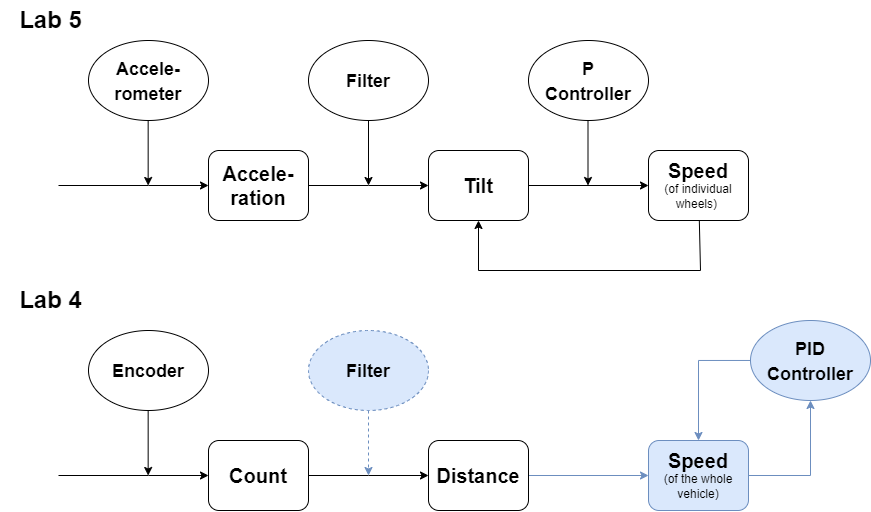

The diagram above was exported from draw.io. Its source (the exported page's mxGraphModel, read from the mxfile embedded in the PNG):
<mxGraphModel dx="716" dy="377" grid="1" gridSize="10" guides="1" tooltips="1" connect="1" arrows="1" fold="1" page="1" pageScale="1" pageWidth="827" pageHeight="1169" math="0" shadow="0">
  <root>
    <mxCell id="0" />
    <mxCell id="1" parent="0" />
    <mxCell id="rUi0aBBTv936yOvBp77z-12" style="edgeStyle=orthogonalEdgeStyle;rounded=1;orthogonalLoop=1;jettySize=auto;html=1;fontSize=20;startArrow=none;" parent="1" target="rUi0aBBTv936yOvBp77z-2" edge="1">
      <mxGeometry relative="1" as="geometry">
        <mxPoint x="378" y="315" as="sourcePoint" />
      </mxGeometry>
    </mxCell>
    <mxCell id="rUi0aBBTv936yOvBp77z-1" value="&lt;span style=&quot;font-size: 20px;&quot;&gt;&lt;b&gt;Accele-ration&lt;/b&gt;&lt;/span&gt;" style="rounded=1;whiteSpace=wrap;html=1;" parent="1" vertex="1">
      <mxGeometry x="218" y="280" width="100" height="70" as="geometry" />
    </mxCell>
    <mxCell id="rUi0aBBTv936yOvBp77z-13" style="edgeStyle=orthogonalEdgeStyle;rounded=1;orthogonalLoop=1;jettySize=auto;html=1;fontSize=20;" parent="1" source="rUi0aBBTv936yOvBp77z-2" target="rUi0aBBTv936yOvBp77z-3" edge="1">
      <mxGeometry relative="1" as="geometry" />
    </mxCell>
    <mxCell id="rUi0aBBTv936yOvBp77z-2" value="&lt;font style=&quot;font-size: 20px;&quot;&gt;&lt;b&gt;Tilt&lt;/b&gt;&lt;/font&gt;" style="rounded=1;whiteSpace=wrap;html=1;" parent="1" vertex="1">
      <mxGeometry x="438" y="280" width="100" height="70" as="geometry" />
    </mxCell>
    <mxCell id="rUi0aBBTv936yOvBp77z-53" style="edgeStyle=none;rounded=0;orthogonalLoop=1;jettySize=auto;html=1;entryX=0.5;entryY=1;entryDx=0;entryDy=0;" parent="1" source="rUi0aBBTv936yOvBp77z-3" target="rUi0aBBTv936yOvBp77z-2" edge="1">
      <mxGeometry relative="1" as="geometry">
        <Array as="points">
          <mxPoint x="710" y="400" />
          <mxPoint x="488" y="400" />
        </Array>
      </mxGeometry>
    </mxCell>
    <mxCell id="rUi0aBBTv936yOvBp77z-3" value="&lt;font style=&quot;line-height: 0.7; font-size: 12px;&quot;&gt;&lt;b style=&quot;font-size: 20px; line-height: 1.1;&quot;&gt;Speed&lt;/b&gt;&lt;br&gt;&lt;font style=&quot;font-size: 12px;&quot;&gt;(of individual wheels)&lt;/font&gt;&lt;b style=&quot;&quot;&gt;&amp;nbsp;&lt;/b&gt;&lt;br&gt;&lt;/font&gt;" style="rounded=1;whiteSpace=wrap;html=1;" parent="1" vertex="1">
      <mxGeometry x="658" y="280" width="100" height="70" as="geometry" />
    </mxCell>
    <mxCell id="rUi0aBBTv936yOvBp77z-11" style="edgeStyle=orthogonalEdgeStyle;orthogonalLoop=1;jettySize=auto;html=1;exitDx=0;exitDy=0;entryX=0;entryY=0.5;entryDx=0;entryDy=0;fontSize=20;rounded=0;startArrow=none;" parent="1" target="rUi0aBBTv936yOvBp77z-1" edge="1">
      <mxGeometry relative="1" as="geometry">
        <mxPoint x="158" y="315" as="sourcePoint" />
      </mxGeometry>
    </mxCell>
    <mxCell id="rUi0aBBTv936yOvBp77z-4" value="&lt;b&gt;&lt;font style=&quot;font-size: 18px;&quot;&gt;Accele-&lt;br&gt;rometer&lt;/font&gt;&lt;/b&gt;" style="ellipse;whiteSpace=wrap;html=1;fontSize=20;rounded=1;" parent="1" vertex="1">
      <mxGeometry x="98" y="170" width="120" height="80" as="geometry" />
    </mxCell>
    <mxCell id="rUi0aBBTv936yOvBp77z-16" value="&lt;b&gt;&lt;font style=&quot;font-size: 18px;&quot;&gt;Filter&lt;/font&gt;&lt;/b&gt;" style="ellipse;whiteSpace=wrap;html=1;fontSize=20;rounded=1;" parent="1" vertex="1">
      <mxGeometry x="318" y="170" width="120" height="80" as="geometry" />
    </mxCell>
    <mxCell id="rUi0aBBTv936yOvBp77z-17" value="&lt;b&gt;&lt;font style=&quot;font-size: 18px;&quot;&gt;P&lt;br&gt;Controller&lt;/font&gt;&lt;/b&gt;" style="ellipse;whiteSpace=wrap;html=1;fontSize=20;rounded=1;" parent="1" vertex="1">
      <mxGeometry x="538" y="170" width="120" height="80" as="geometry" />
    </mxCell>
    <mxCell id="rUi0aBBTv936yOvBp77z-43" value="" style="edgeStyle=orthogonalEdgeStyle;rounded=1;orthogonalLoop=1;jettySize=auto;html=1;fontSize=20;endArrow=none;" parent="1" source="rUi0aBBTv936yOvBp77z-1" edge="1">
      <mxGeometry relative="1" as="geometry">
        <mxPoint x="318" y="315" as="sourcePoint" />
        <mxPoint x="378" y="315" as="targetPoint" />
      </mxGeometry>
    </mxCell>
    <mxCell id="rUi0aBBTv936yOvBp77z-45" value="" style="endArrow=classic;html=1;rounded=1;exitX=0.5;exitY=1;exitDx=0;exitDy=0;" parent="1" source="rUi0aBBTv936yOvBp77z-16" edge="1">
      <mxGeometry width="50" height="50" relative="1" as="geometry">
        <mxPoint x="428" y="400" as="sourcePoint" />
        <mxPoint x="378" y="315" as="targetPoint" />
      </mxGeometry>
    </mxCell>
    <mxCell id="rUi0aBBTv936yOvBp77z-46" value="" style="endArrow=classic;html=1;rounded=1;exitX=0.5;exitY=1;exitDx=0;exitDy=0;" parent="1" edge="1">
      <mxGeometry width="50" height="50" relative="1" as="geometry">
        <mxPoint x="597.5" y="250" as="sourcePoint" />
        <mxPoint x="597.5" y="315" as="targetPoint" />
      </mxGeometry>
    </mxCell>
    <mxCell id="rUi0aBBTv936yOvBp77z-49" value="" style="endArrow=none;html=1;rounded=0;entryX=0.551;entryY=0.575;entryDx=0;entryDy=0;entryPerimeter=0;" parent="1" edge="1">
      <mxGeometry width="50" height="50" relative="1" as="geometry">
        <mxPoint x="68" y="315" as="sourcePoint" />
        <mxPoint x="158" y="315" as="targetPoint" />
      </mxGeometry>
    </mxCell>
    <mxCell id="rUi0aBBTv936yOvBp77z-50" value="" style="endArrow=classic;html=1;rounded=1;exitX=0.5;exitY=1;exitDx=0;exitDy=0;" parent="1" edge="1">
      <mxGeometry width="50" height="50" relative="1" as="geometry">
        <mxPoint x="157.66" y="250" as="sourcePoint" />
        <mxPoint x="157.66" y="315" as="targetPoint" />
      </mxGeometry>
    </mxCell>
    <mxCell id="rUi0aBBTv936yOvBp77z-69" style="edgeStyle=orthogonalEdgeStyle;rounded=1;orthogonalLoop=1;jettySize=auto;html=1;fontSize=20;startArrow=none;" parent="1" target="rUi0aBBTv936yOvBp77z-72" edge="1">
      <mxGeometry relative="1" as="geometry">
        <mxPoint x="378" y="605" as="sourcePoint" />
      </mxGeometry>
    </mxCell>
    <mxCell id="rUi0aBBTv936yOvBp77z-70" value="&lt;span style=&quot;font-size: 20px;&quot;&gt;&lt;b&gt;Count&lt;/b&gt;&lt;/span&gt;" style="rounded=1;whiteSpace=wrap;html=1;" parent="1" vertex="1">
      <mxGeometry x="218" y="570" width="100" height="70" as="geometry" />
    </mxCell>
    <mxCell id="rUi0aBBTv936yOvBp77z-71" style="edgeStyle=orthogonalEdgeStyle;rounded=1;orthogonalLoop=1;jettySize=auto;html=1;fontSize=20;fillColor=#dae8fc;strokeColor=#6c8ebf;" parent="1" source="rUi0aBBTv936yOvBp77z-72" target="rUi0aBBTv936yOvBp77z-74" edge="1">
      <mxGeometry relative="1" as="geometry" />
    </mxCell>
    <mxCell id="rUi0aBBTv936yOvBp77z-72" value="&lt;font style=&quot;font-size: 20px;&quot;&gt;&lt;b&gt;Distance&lt;/b&gt;&lt;/font&gt;" style="rounded=1;whiteSpace=wrap;html=1;" parent="1" vertex="1">
      <mxGeometry x="438" y="570" width="100" height="70" as="geometry" />
    </mxCell>
    <mxCell id="vxsooP7r5yV0VmnXLQNR-3" style="edgeStyle=orthogonalEdgeStyle;rounded=0;orthogonalLoop=1;jettySize=auto;html=1;exitX=1;exitY=0.5;exitDx=0;exitDy=0;entryX=0.5;entryY=1;entryDx=0;entryDy=0;fillColor=#dae8fc;strokeColor=#6c8ebf;" edge="1" parent="1" source="rUi0aBBTv936yOvBp77z-74" target="rUi0aBBTv936yOvBp77z-78">
      <mxGeometry relative="1" as="geometry" />
    </mxCell>
    <mxCell id="rUi0aBBTv936yOvBp77z-74" value="&lt;b style=&quot;font-size: 20px; line-height: 1.1;&quot;&gt;Speed&lt;/b&gt;&lt;br&gt;(of the whole vehicle)" style="rounded=1;whiteSpace=wrap;html=1;fillColor=#dae8fc;strokeColor=#6c8ebf;" parent="1" vertex="1">
      <mxGeometry x="658" y="570" width="100" height="70" as="geometry" />
    </mxCell>
    <mxCell id="rUi0aBBTv936yOvBp77z-75" style="edgeStyle=orthogonalEdgeStyle;orthogonalLoop=1;jettySize=auto;html=1;exitDx=0;exitDy=0;entryX=0;entryY=0.5;entryDx=0;entryDy=0;fontSize=20;rounded=0;startArrow=none;" parent="1" target="rUi0aBBTv936yOvBp77z-70" edge="1">
      <mxGeometry relative="1" as="geometry">
        <mxPoint x="158" y="605" as="sourcePoint" />
      </mxGeometry>
    </mxCell>
    <mxCell id="rUi0aBBTv936yOvBp77z-76" value="&lt;span style=&quot;font-size: 18px;&quot;&gt;&lt;b&gt;Encoder&lt;/b&gt;&lt;/span&gt;" style="ellipse;whiteSpace=wrap;html=1;fontSize=20;rounded=1;" parent="1" vertex="1">
      <mxGeometry x="98" y="460" width="120" height="80" as="geometry" />
    </mxCell>
    <mxCell id="rUi0aBBTv936yOvBp77z-77" value="&lt;b&gt;&lt;font style=&quot;font-size: 18px;&quot;&gt;Filter&lt;/font&gt;&lt;/b&gt;" style="ellipse;whiteSpace=wrap;html=1;fontSize=20;rounded=1;dashed=1;fillColor=#dae8fc;strokeColor=#6c8ebf;" parent="1" vertex="1">
      <mxGeometry x="318" y="460" width="120" height="80" as="geometry" />
    </mxCell>
    <mxCell id="vxsooP7r5yV0VmnXLQNR-4" style="edgeStyle=orthogonalEdgeStyle;rounded=0;orthogonalLoop=1;jettySize=auto;html=1;fillColor=#dae8fc;strokeColor=#6c8ebf;" edge="1" parent="1" source="rUi0aBBTv936yOvBp77z-78" target="rUi0aBBTv936yOvBp77z-74">
      <mxGeometry relative="1" as="geometry" />
    </mxCell>
    <mxCell id="rUi0aBBTv936yOvBp77z-78" value="&lt;b&gt;&lt;font style=&quot;font-size: 18px;&quot;&gt;PID Controller&lt;/font&gt;&lt;/b&gt;" style="ellipse;whiteSpace=wrap;html=1;fontSize=20;rounded=1;fillColor=#dae8fc;strokeColor=#6c8ebf;" parent="1" vertex="1">
      <mxGeometry x="760" y="450" width="120" height="80" as="geometry" />
    </mxCell>
    <mxCell id="rUi0aBBTv936yOvBp77z-79" value="" style="edgeStyle=orthogonalEdgeStyle;rounded=1;orthogonalLoop=1;jettySize=auto;html=1;fontSize=20;endArrow=none;" parent="1" source="rUi0aBBTv936yOvBp77z-70" edge="1">
      <mxGeometry relative="1" as="geometry">
        <mxPoint x="318" y="605" as="sourcePoint" />
        <mxPoint x="378" y="605" as="targetPoint" />
      </mxGeometry>
    </mxCell>
    <mxCell id="rUi0aBBTv936yOvBp77z-80" value="" style="endArrow=classic;html=1;rounded=1;exitX=0.5;exitY=1;exitDx=0;exitDy=0;dashed=1;fillColor=#dae8fc;strokeColor=#6c8ebf;" parent="1" source="rUi0aBBTv936yOvBp77z-77" edge="1">
      <mxGeometry width="50" height="50" relative="1" as="geometry">
        <mxPoint x="428" y="690" as="sourcePoint" />
        <mxPoint x="378" y="605" as="targetPoint" />
      </mxGeometry>
    </mxCell>
    <mxCell id="rUi0aBBTv936yOvBp77z-82" value="" style="endArrow=none;html=1;rounded=0;entryX=0.551;entryY=0.575;entryDx=0;entryDy=0;entryPerimeter=0;" parent="1" edge="1">
      <mxGeometry width="50" height="50" relative="1" as="geometry">
        <mxPoint x="68" y="605" as="sourcePoint" />
        <mxPoint x="158" y="605" as="targetPoint" />
      </mxGeometry>
    </mxCell>
    <mxCell id="rUi0aBBTv936yOvBp77z-83" value="" style="endArrow=classic;html=1;rounded=1;exitX=0.5;exitY=1;exitDx=0;exitDy=0;" parent="1" edge="1">
      <mxGeometry width="50" height="50" relative="1" as="geometry">
        <mxPoint x="157.66000000000008" y="540" as="sourcePoint" />
        <mxPoint x="157.66000000000008" y="605" as="targetPoint" />
      </mxGeometry>
    </mxCell>
    <mxCell id="rUi0aBBTv936yOvBp77z-88" value="Lab 5" style="text;strokeColor=none;fillColor=none;html=1;fontSize=24;fontStyle=1;verticalAlign=middle;align=center;rounded=1;dashed=1;" parent="1" vertex="1">
      <mxGeometry x="10" y="130" width="100" height="40" as="geometry" />
    </mxCell>
    <mxCell id="rUi0aBBTv936yOvBp77z-91" value="Lab 4" style="text;strokeColor=none;fillColor=none;html=1;fontSize=24;fontStyle=1;verticalAlign=middle;align=center;rounded=1;dashed=1;" parent="1" vertex="1">
      <mxGeometry x="10" y="410" width="100" height="40" as="geometry" />
    </mxCell>
  </root>
</mxGraphModel>